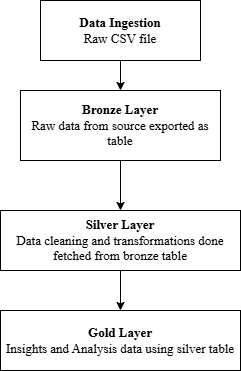

The diagram above was exported from draw.io. Its source (the exported page's mxGraphModel, read from the mxfile embedded in the PNG):
<mxGraphModel dx="852" dy="468" grid="1" gridSize="10" guides="1" tooltips="1" connect="1" arrows="1" fold="1" page="1" pageScale="1" pageWidth="850" pageHeight="1100" math="0" shadow="0">
  <root>
    <mxCell id="0" />
    <mxCell id="1" parent="0" />
    <mxCell id="J66jRueEH0PJiVdQznEF-3" edge="1" parent="1" source="J66jRueEH0PJiVdQznEF-1" style="edgeStyle=orthogonalEdgeStyle;rounded=0;orthogonalLoop=1;jettySize=auto;html=1;endArrow=classic;endFill=1;startArrow=none;startFill=0;" target="J66jRueEH0PJiVdQznEF-4">
      <mxGeometry relative="1" as="geometry">
        <mxPoint x="400" y="160" as="targetPoint" />
      </mxGeometry>
    </mxCell>
    <object label="&lt;font face=&quot;Times New Roman&quot; style=&quot;font-size: 13px;&quot;&gt;&lt;b&gt;Data Ingestion&lt;br&gt;&lt;/b&gt;Raw CSV file&lt;/font&gt;" id="J66jRueEH0PJiVdQznEF-1">
      <mxCell parent="1" style="rounded=0;whiteSpace=wrap;html=1;" vertex="1">
        <mxGeometry height="60" width="160" x="320" y="40" as="geometry" />
      </mxCell>
    </object>
    <mxCell id="J66jRueEH0PJiVdQznEF-5" edge="1" parent="1" source="J66jRueEH0PJiVdQznEF-4" style="edgeStyle=orthogonalEdgeStyle;rounded=0;orthogonalLoop=1;jettySize=auto;html=1;" target="J66jRueEH0PJiVdQznEF-6">
      <mxGeometry relative="1" as="geometry">
        <mxPoint x="400" y="280" as="targetPoint" />
      </mxGeometry>
    </mxCell>
    <mxCell id="J66jRueEH0PJiVdQznEF-4" parent="1" style="rounded=0;whiteSpace=wrap;html=1;" value="&lt;font face=&quot;Times New Roman&quot; style=&quot;font-size: 13px;&quot;&gt;&lt;b&gt;Bronze Layer&lt;/b&gt;&lt;/font&gt;&lt;div&gt;&lt;font face=&quot;Times New Roman&quot; style=&quot;font-size: 13px;&quot;&gt;Raw data from source exported as table&lt;/font&gt;&lt;/div&gt;" vertex="1">
      <mxGeometry height="70" width="200" x="300" y="130" as="geometry" />
    </mxCell>
    <mxCell id="J66jRueEH0PJiVdQznEF-7" edge="1" parent="1" source="J66jRueEH0PJiVdQznEF-6" style="edgeStyle=orthogonalEdgeStyle;rounded=0;orthogonalLoop=1;jettySize=auto;html=1;exitX=0.5;exitY=1;exitDx=0;exitDy=0;" target="J66jRueEH0PJiVdQznEF-8">
      <mxGeometry relative="1" as="geometry">
        <mxPoint x="400" y="350" as="targetPoint" />
      </mxGeometry>
    </mxCell>
    <mxCell id="J66jRueEH0PJiVdQznEF-6" parent="1" style="rounded=0;whiteSpace=wrap;html=1;" value="&lt;font face=&quot;Times New Roman&quot; style=&quot;font-size: 13px;&quot;&gt;&lt;b&gt;Silver Layer&lt;/b&gt;&lt;/font&gt;&lt;div&gt;&lt;font face=&quot;Times New Roman&quot; style=&quot;font-size: 13px;&quot;&gt;Data cleaning and transformations done fetched from bronze table&lt;/font&gt;&lt;/div&gt;" vertex="1">
      <mxGeometry height="60" width="240" x="280" y="250" as="geometry" />
    </mxCell>
    <mxCell id="J66jRueEH0PJiVdQznEF-8" parent="1" style="rounded=0;whiteSpace=wrap;html=1;" value="&lt;font face=&quot;Times New Roman&quot; style=&quot;font-size: 13px;&quot;&gt;&lt;b&gt;Gold Layer&lt;/b&gt;&lt;/font&gt;&lt;div&gt;&lt;font face=&quot;Times New Roman&quot; style=&quot;font-size: 13px;&quot;&gt;Insights and Analysis data using silver table&lt;/font&gt;&lt;/div&gt;" vertex="1">
      <mxGeometry height="60" width="240" x="280" y="350" as="geometry" />
    </mxCell>
  </root>
</mxGraphModel>